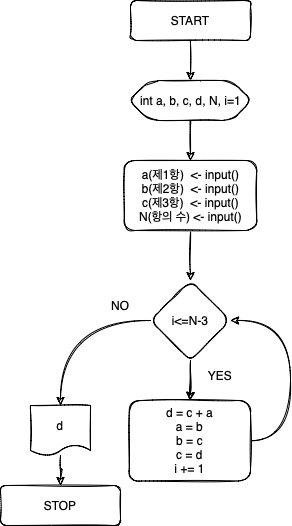

The diagram above was exported from draw.io. Its source (the exported page's mxGraphModel, read from the mxfile embedded in the PNG):
<mxGraphModel dx="946" dy="645" grid="0" gridSize="10" guides="1" tooltips="1" connect="1" arrows="1" fold="1" page="0" pageScale="1" pageWidth="827" pageHeight="1169" background="none" math="0" shadow="0">
  <root>
    <mxCell id="WIyWlLk6GJQsqaUBKTNV-0" />
    <mxCell id="WIyWlLk6GJQsqaUBKTNV-1" parent="WIyWlLk6GJQsqaUBKTNV-0" />
    <mxCell id="pd6CPMVwcFGvIqL57dMH-1" style="edgeStyle=orthogonalEdgeStyle;rounded=1;orthogonalLoop=1;jettySize=auto;html=1;entryX=0.5;entryY=0;entryDx=0;entryDy=0;sketch=1;curved=1;" edge="1" parent="WIyWlLk6GJQsqaUBKTNV-1" source="WIyWlLk6GJQsqaUBKTNV-3" target="pd6CPMVwcFGvIqL57dMH-0">
      <mxGeometry relative="1" as="geometry" />
    </mxCell>
    <mxCell id="WIyWlLk6GJQsqaUBKTNV-3" value="START" style="rounded=1;whiteSpace=wrap;html=1;fontSize=12;glass=0;strokeWidth=1;shadow=0;sketch=1;" parent="WIyWlLk6GJQsqaUBKTNV-1" vertex="1">
      <mxGeometry x="160" y="80" width="120" height="40" as="geometry" />
    </mxCell>
    <mxCell id="pd6CPMVwcFGvIqL57dMH-24" value="" style="edgeStyle=orthogonalEdgeStyle;rounded=1;orthogonalLoop=1;jettySize=auto;html=1;sketch=1;curved=1;" edge="1" parent="WIyWlLk6GJQsqaUBKTNV-1" source="pd6CPMVwcFGvIqL57dMH-0" target="pd6CPMVwcFGvIqL57dMH-4">
      <mxGeometry relative="1" as="geometry" />
    </mxCell>
    <mxCell id="pd6CPMVwcFGvIqL57dMH-0" value="int a, b, c, d, N, i=1" style="shape=hexagon;perimeter=hexagonPerimeter2;whiteSpace=wrap;html=1;fixedSize=1;rounded=1;sketch=1;" vertex="1" parent="WIyWlLk6GJQsqaUBKTNV-1">
      <mxGeometry x="158.75" y="160" width="122.5" height="40" as="geometry" />
    </mxCell>
    <mxCell id="pd6CPMVwcFGvIqL57dMH-11" value="" style="edgeStyle=orthogonalEdgeStyle;rounded=1;orthogonalLoop=1;jettySize=auto;html=1;sketch=1;curved=1;" edge="1" parent="WIyWlLk6GJQsqaUBKTNV-1" source="pd6CPMVwcFGvIqL57dMH-4" target="pd6CPMVwcFGvIqL57dMH-10">
      <mxGeometry relative="1" as="geometry" />
    </mxCell>
    <mxCell id="pd6CPMVwcFGvIqL57dMH-4" value="a(제1항)&amp;nbsp;&lt;span style=&quot;&quot;&gt;&#09;&lt;/span&gt;&amp;lt;- input()&lt;br&gt;b(제2항)&amp;nbsp;&lt;span style=&quot;&quot;&gt;&#09;&lt;/span&gt;&amp;lt;- input()&lt;br&gt;c(제3항)&amp;nbsp;&lt;span style=&quot;&quot;&gt;&#09;&lt;/span&gt;&amp;lt;- input()&lt;br&gt;N(항의 수) &amp;lt;- input()" style="rounded=1;whiteSpace=wrap;html=1;sketch=1;" vertex="1" parent="WIyWlLk6GJQsqaUBKTNV-1">
      <mxGeometry x="153.75" y="240" width="132.5" height="70" as="geometry" />
    </mxCell>
    <mxCell id="pd6CPMVwcFGvIqL57dMH-25" style="edgeStyle=orthogonalEdgeStyle;rounded=1;orthogonalLoop=1;jettySize=auto;html=1;entryX=1;entryY=0.5;entryDx=0;entryDy=0;sketch=1;curved=1;" edge="1" parent="WIyWlLk6GJQsqaUBKTNV-1" source="pd6CPMVwcFGvIqL57dMH-5" target="pd6CPMVwcFGvIqL57dMH-10">
      <mxGeometry relative="1" as="geometry">
        <Array as="points">
          <mxPoint x="320" y="520" />
          <mxPoint x="320" y="400" />
        </Array>
      </mxGeometry>
    </mxCell>
    <mxCell id="pd6CPMVwcFGvIqL57dMH-5" value="d = c + a&lt;br&gt;a = b&lt;br&gt;b = c&lt;br&gt;c = d&lt;br&gt;i += 1" style="whiteSpace=wrap;html=1;rounded=1;sketch=1;" vertex="1" parent="WIyWlLk6GJQsqaUBKTNV-1">
      <mxGeometry x="158.75" y="480" width="121.25" height="80.5" as="geometry" />
    </mxCell>
    <mxCell id="pd6CPMVwcFGvIqL57dMH-9" value="" style="edgeStyle=orthogonalEdgeStyle;rounded=1;orthogonalLoop=1;jettySize=auto;html=1;sketch=1;curved=1;" edge="1" parent="WIyWlLk6GJQsqaUBKTNV-1" target="pd6CPMVwcFGvIqL57dMH-5">
      <mxGeometry relative="1" as="geometry">
        <mxPoint x="220" y="455" as="sourcePoint" />
      </mxGeometry>
    </mxCell>
    <mxCell id="pd6CPMVwcFGvIqL57dMH-12" value="" style="edgeStyle=orthogonalEdgeStyle;rounded=1;orthogonalLoop=1;jettySize=auto;html=1;sketch=1;curved=1;" edge="1" parent="WIyWlLk6GJQsqaUBKTNV-1" source="pd6CPMVwcFGvIqL57dMH-10" target="pd6CPMVwcFGvIqL57dMH-5">
      <mxGeometry relative="1" as="geometry" />
    </mxCell>
    <mxCell id="pd6CPMVwcFGvIqL57dMH-18" style="edgeStyle=orthogonalEdgeStyle;rounded=1;orthogonalLoop=1;jettySize=auto;html=1;sketch=1;curved=1;" edge="1" parent="WIyWlLk6GJQsqaUBKTNV-1" source="pd6CPMVwcFGvIqL57dMH-10" target="pd6CPMVwcFGvIqL57dMH-17">
      <mxGeometry relative="1" as="geometry" />
    </mxCell>
    <mxCell id="pd6CPMVwcFGvIqL57dMH-10" value="i&amp;lt;=N-3" style="rhombus;whiteSpace=wrap;html=1;rounded=1;sketch=1;" vertex="1" parent="WIyWlLk6GJQsqaUBKTNV-1">
      <mxGeometry x="180" y="360" width="80" height="80" as="geometry" />
    </mxCell>
    <mxCell id="pd6CPMVwcFGvIqL57dMH-26" value="" style="edgeStyle=orthogonalEdgeStyle;rounded=1;orthogonalLoop=1;jettySize=auto;html=1;sketch=1;curved=1;" edge="1" parent="WIyWlLk6GJQsqaUBKTNV-1" source="pd6CPMVwcFGvIqL57dMH-17" target="pd6CPMVwcFGvIqL57dMH-21">
      <mxGeometry relative="1" as="geometry" />
    </mxCell>
    <mxCell id="pd6CPMVwcFGvIqL57dMH-17" value="d" style="shape=document;whiteSpace=wrap;html=1;boundedLbl=1;rounded=1;size=0.2;sketch=1;" vertex="1" parent="WIyWlLk6GJQsqaUBKTNV-1">
      <mxGeometry x="60" y="485" width="60" height="50" as="geometry" />
    </mxCell>
    <mxCell id="pd6CPMVwcFGvIqL57dMH-21" value="STOP" style="rounded=1;whiteSpace=wrap;html=1;fontSize=12;glass=0;strokeWidth=1;shadow=0;sketch=1;" vertex="1" parent="WIyWlLk6GJQsqaUBKTNV-1">
      <mxGeometry x="30" y="565" width="120" height="40" as="geometry" />
    </mxCell>
    <mxCell id="pd6CPMVwcFGvIqL57dMH-27" value="YES" style="text;html=1;strokeColor=none;fillColor=none;align=center;verticalAlign=middle;whiteSpace=wrap;rounded=1;sketch=1;" vertex="1" parent="WIyWlLk6GJQsqaUBKTNV-1">
      <mxGeometry x="220" y="440" width="60" height="30" as="geometry" />
    </mxCell>
    <mxCell id="pd6CPMVwcFGvIqL57dMH-28" value="NO" style="text;html=1;strokeColor=none;fillColor=none;align=center;verticalAlign=middle;whiteSpace=wrap;rounded=1;sketch=1;" vertex="1" parent="WIyWlLk6GJQsqaUBKTNV-1">
      <mxGeometry x="120" y="370" width="60" height="30" as="geometry" />
    </mxCell>
  </root>
</mxGraphModel>